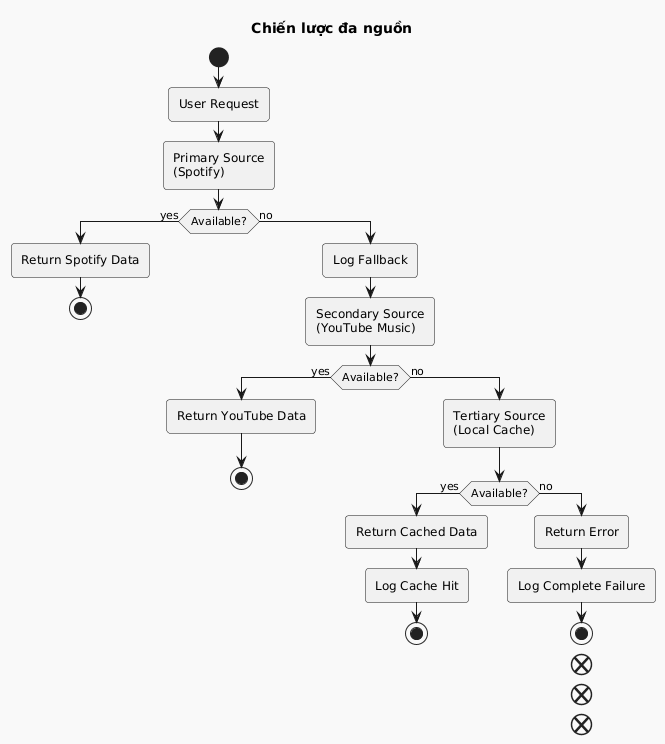

The diagram above was rendered by PlantUML. Its source (embedded in the PNG):
@startuml

skinparam BackgroundColor F9F9F9
skinparam shadowing false
skinparam RoundCorner 7
skinparam ArrowColor 191919
skinparam FontColor 191919
skinparam SequenceLifeLineBorderColor 393939
skinparam SequenceGroupHeaderFontColor 191919
skinparam SequenceGroupFontColor 393939
skinparam SequenceGroupBorderColor 393939
skinparam SequenceGroupBorderThickness 1

skinparam sequenceDivider {
    BorderColor 191919
    BorderThickness 1
    FontColor 191919
}

skinparam participant {
    BackgroundColor E55756
    BorderColor 191919
    FontColor F9F9F9
    BorderThickness 1.5
}

skinparam database {
    BackgroundColor A4DBD8
    BorderColor 191919
    FontColor 191919
}

skinparam entity {
    BackgroundColor EFBABC
    BorderColor 191919
    FontColor 191919
}

skinparam note {
    BackgroundColor e5e5e5
    BorderColor 191919
    FontColor 191919
    BorderThickness 1.5
}

skinparam actor {
    BackgroundColor 191919
    BorderColor 191919
    FontColor 191919
}

skinparam boundary {
    BackgroundColor EFBABC
    BorderColor 191919
    FontColor 191919
}

skinparam control {
    BackgroundColor EFBABC
    BorderColor 191919
    FontColor 191919
}

skinparam collections {
    BackgroundColor E55756
    BorderColor 191919
    FontColor 191919
    BorderThickness 1.5
}

skinparam queue {
    BackgroundColor E55756
    BorderColor 191919
    FontColor FFF
    BorderThickness 1.5
}

title Chiến lược đa nguồn
start

:User Request;

:Primary Source\n(Spotify);

if (Available?) then (yes)
  :Return Spotify Data;
  stop
else (no)
  :Log Fallback;
  :Secondary Source\n(YouTube Music);

  if (Available?) then (yes)
    :Return YouTube Data;
    stop
  else (no)
    :Tertiary Source\n(Local Cache);

    if (Available?) then (yes)
      :Return Cached Data;
      :Log Cache Hit;
      stop
    else (no)
      :Return Error;
      :Log Complete Failure;
      stop
    end
  end
end

@enduml